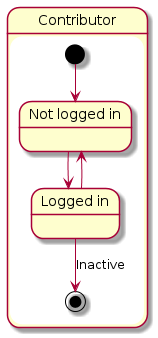

The diagram above was rendered by PlantUML. Its source (embedded in the PNG):
@startuml
state Contributor {
    state "Not logged in" as N
    state "Logged in" as L

    [*] --> N
  
    N --> L
  
    L --> N
    L --> [*] : Inactive
}
@enduml